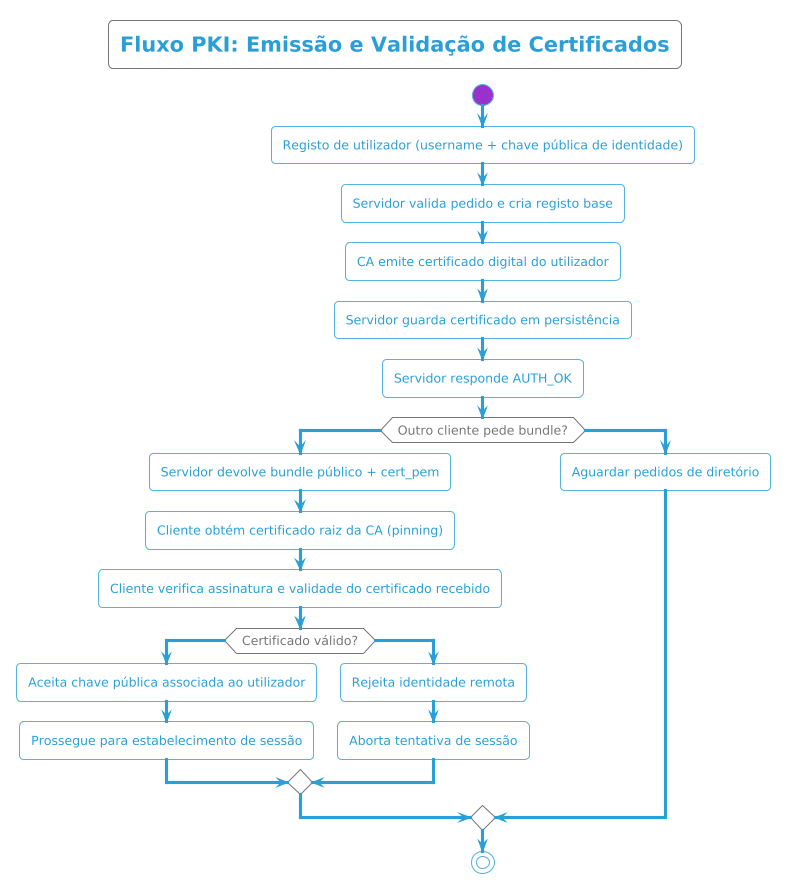

The diagram above was rendered by PlantUML. Its source (embedded in the PNG):
@startuml
!theme cyborg-outline
title Fluxo PKI: Emissão e Validação de Certificados

start

:Registo de utilizador (username + chave pública de identidade);
:Servidor valida pedido e cria registo base;
:CA emite certificado digital do utilizador;
:Servidor guarda certificado em persistência;
:Servidor responde AUTH_OK;

if (Outro cliente pede bundle?) then (sim)
  :Servidor devolve bundle público + cert_pem;
  :Cliente obtém certificado raiz da CA (pinning);
  :Cliente verifica assinatura e validade do certificado recebido;
  if (Certificado válido?) then (sim)
    :Aceita chave pública associada ao utilizador;
    :Prossegue para estabelecimento de sessão;
  else (não)
    :Rejeita identidade remota;
    :Aborta tentativa de sessão;
  endif
else (não)
  :Aguardar pedidos de diretório;
endif

stop
@enduml